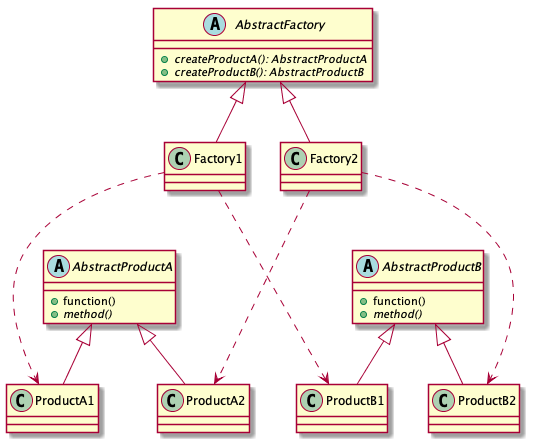

The diagram above was rendered by PlantUML. Its source (embedded in the PNG):
@startuml

AbstractFactory <|-- Factory1
AbstractFactory <|-- Factory2

AbstractProductA <|-- ProductA1
AbstractProductA <|-- ProductA2

AbstractProductB <|-- ProductB1
AbstractProductB <|-- ProductB2

Factory1 ...> ProductA1
Factory1 ...> ProductB1

Factory2 ...> ProductA2
Factory2 ...> ProductB2


abstract class AbstractFactory {
	+{abstract} createProductA(): AbstractProductA
	+{abstract} createProductB(): AbstractProductB
}

class Factory1
class Factory2

abstract class AbstractProductA {
	+function()
	+{abstract} method()
}

abstract class AbstractProductB {
	+function()
	+{abstract} method()
}

class ProductA1
class ProductA2

class ProductB1
class ProductB2

@enduml